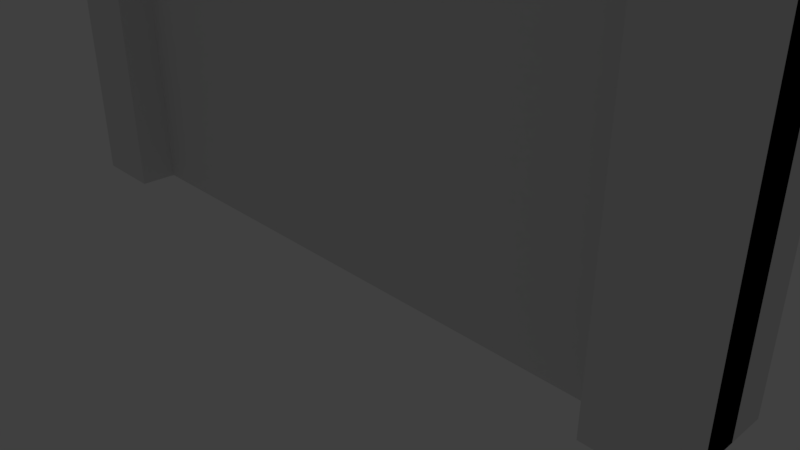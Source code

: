 # Source: wallSegment.blend  (saved by Blender 2.79.0; exported with 4.5.12 LTS)
import bpy
from mathutils import Matrix  # noqa: F401  (used for matrix-valued properties, if any)

bpy.ops.wm.read_factory_settings(use_empty=True)
scene = bpy.context.scene
scene.name = 'Scene'

# ---- collections
col_collection_1 = bpy.data.collections.new('Collection 1'); scene.collection.children.link(col_collection_1)

# ---- materials (node trees are filled in below, after node groups)
mat_material = bpy.data.materials.new('Material')
mat_material.alpha_threshold = 0.0
mat_material.use_transparent_shadow = False
mat_material.roughness = 0.5
mat_material.line_color = (0.0, 0.0, 0.0, 1.0)

# ---- material node trees

# ---- world
world_world = bpy.data.worlds.new('World'); scene.world = world_world
world_world.color = (0.05088, 0.05088, 0.05088)
world_world.use_sun_shadow = False
world_world.sun_shadow_jitter_overblur = 0.0
world_world.cycles.sampling_method = 'MANUAL'

# ---- cameras
cam_camera = bpy.data.cameras.new('Camera')
cam_camera.clip_end = 100.0
cam_camera.lens = 35.0
cam_camera.sensor_width = 32.0
cam_camera.sensor_height = 18.0
cam_camera.ortho_scale = 7.314
cam_camera.dof.focus_distance = 0.0
cam_camera.dof.aperture_fstop = 128.0

# ---- lights
light_lamp = bpy.data.lights.new('Lamp', 'POINT')
light_lamp.transmission_factor = 0.0
light_lamp.cutoff_distance = 30.0
light_lamp.energy = 100.0
light_lamp.shadow_buffer_clip_start = 1.001
light_lamp.shadow_soft_size = 0.1
light_lamp.shadow_maximum_resolution = 0.006
light_lamp.use_absolute_resolution = True

# ---- meshes
me_cube_004 = bpy.data.meshes.new('Cube.004')
me_cube_004.from_pydata([(-1.0, -1.0, -1.0), (-1.0, -1.0, 1.0), (-1.0, 1.0, -1.0), (-1.0, 1.0, 1.0), (1.0, -1.0, -1.0), (1.0, -1.0, 1.0), (1.0, 1.0, -1.0), (1.0, 1.0, 1.0)], [], [(0, 1, 3, 2), (2, 3, 7, 6), (6, 7, 5, 4), (4, 5, 1, 0), (2, 6, 4, 0), (7, 3, 1, 5)])
me_cube_004.use_remesh_preserve_volume = False
me_cube_004.use_remesh_preserve_attributes = False
me_cube_004.use_mirror_vertex_groups = False
me_cube_004.update()
me_cube_002 = bpy.data.meshes.new('Cube.002')
me_cube_002.from_pydata([(-1.0, -1.0, -1.0), (-1.0, -1.0, 1.0), (-1.0, 1.0, -1.0), (-1.0, 1.0, 1.0), (1.0, -1.0, -1.0), (1.0, -1.0, 1.0), (1.0, 1.0, -1.0), (1.0, 1.0, 1.0)], [], [(0, 1, 3, 2), (2, 3, 7, 6), (6, 7, 5, 4), (4, 5, 1, 0), (2, 6, 4, 0), (7, 3, 1, 5)])
me_cube_002.use_remesh_preserve_volume = False
me_cube_002.use_remesh_preserve_attributes = False
me_cube_002.use_mirror_vertex_groups = False
me_cube_002.update()
me_cube = bpy.data.meshes.new('Cube')
me_cube.from_pydata([(1.0, 1.0, -1.0), (1.0, -1.0, -1.0), (-1.0, -1.0, -1.0), (-1.0, 1.0, -1.0), (1.0, 1.0, 1.0), (1.0, -1.0, 1.0), (-1.0, -1.0, 1.0), (-1.0, 1.0, 1.0)], [], [(0, 1, 2, 3), (4, 7, 6, 5), (0, 4, 5, 1), (1, 5, 6, 2), (2, 6, 7, 3), (4, 0, 3, 7)])
me_cube.materials.append(mat_material)
me_cube.use_remesh_preserve_volume = False
me_cube.use_remesh_preserve_attributes = False
me_cube.use_mirror_vertex_groups = False
me_cube.update()

# ---- objects
ob_basepiller2 = bpy.data.objects.new('basePiller2', me_cube_004)
ob_basepiller1 = bpy.data.objects.new('basePiller1', me_cube_002)
ob_basewall = bpy.data.objects.new('baseWall', me_cube)
ob_lamp = bpy.data.objects.new('Lamp', light_lamp)
ob_camera = bpy.data.objects.new('Camera', cam_camera)

# ---- transforms, parenting, visibility, modifiers, constraints
ob_basepiller2.location = (-4.5, -0.5, 5.0)
ob_basepiller2.scale = (0.5, 0.5, 5.0)
ob_basepiller2.lineart.crease_threshold = 0.0
ob_basepiller1.location = (4.5, -0.5, 5.0)
ob_basepiller1.scale = (0.5, 0.5, 5.0)
ob_basepiller1.lineart.crease_threshold = 0.0
ob_basewall.location = (0.0, 0.0, 7.0)
ob_basewall.scale = (5.0, 0.5, 7.0)
ob_basewall.lock_rotations_4d = False
ob_basewall.empty_display_type = 'ARROWS'
ob_basewall.lineart.crease_threshold = 0.0
ob_lamp.location = (4.076, 1.005, 5.904)
ob_lamp.rotation_euler = (0.6503, 0.05522, 1.866)
ob_lamp.lock_rotations_4d = False
ob_lamp.empty_display_type = 'ARROWS'
ob_lamp.color = (0.0, 0.0, 0.0, 0.0)
ob_lamp.lineart.crease_threshold = 0.0
ob_camera.location = (7.481, -6.508, 5.344)
ob_camera.rotation_euler = (1.109, 0.0, 0.8149)
ob_camera.lock_rotations_4d = False
ob_camera.empty_display_type = 'ARROWS'
ob_camera.color = (0.0, 0.0, 0.0, 0.0)
ob_camera.display_type = 'WIRE'
ob_camera.lineart.crease_threshold = 0.0

# ---- collection membership
col_collection_1.objects.link(ob_basepiller2)
col_collection_1.objects.link(ob_basepiller1)
col_collection_1.objects.link(ob_basewall)
col_collection_1.objects.link(ob_lamp)
col_collection_1.objects.link(ob_camera)

# ---- scene / render settings (as saved in the file)
scene.camera = ob_camera
scene.frame_start = 1; scene.frame_end = 250; scene.frame_set(1)
scene.render.engine = 'BLENDER_EEVEE_NEXT'
scene.render.resolution_percentage = 50
scene.render.dither_intensity = 0.0
scene.cycles.use_denoising = False
scene.cycles.samples = 128
scene.cycles.sampling_pattern = 'TABULATED_SOBOL'
scene.cycles.use_adaptive_sampling = False
scene.cycles.use_light_tree = False
scene.cycles.blur_glossy = 0.0
scene.cycles.sample_clamp_indirect = 0.0
scene.view_settings.view_transform = 'Standard'
bpy.context.view_layer.update()
